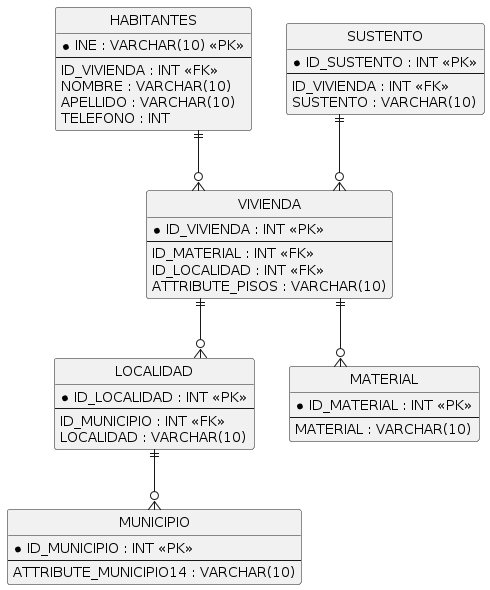

The diagram above was rendered by PlantUML. Its source (embedded in the PNG):
@startuml
' hide the spot
hide circle

' avoid problems with angled crows feet
skinparam linetype ortho

entity "HABITANTES" as HABITANTES {
  *INE : VARCHAR(10) <<PK>>
  --
  ID_VIVIENDA : INT <<FK>>
  NOMBRE : VARCHAR(10)
  APELLIDO : VARCHAR(10)
  TELEFONO : INT
}

entity "LOCALIDAD" as LOCALIDAD {
  *ID_LOCALIDAD : INT <<PK>>
  --
  ID_MUNICIPIO : INT <<FK>>
  LOCALIDAD : VARCHAR(10)
}

entity "MATERIAL" as MATERIAL {
  *ID_MATERIAL : INT <<PK>>
  --
  MATERIAL : VARCHAR(10)
}

entity "MUNICIPIO" as MUNICIPIO {
  *ID_MUNICIPIO : INT <<PK>>
  --
  ATTRIBUTE_MUNICIPIO14 : VARCHAR(10)
}

entity "SUSTENTO" as SUSTENTO {
  *ID_SUSTENTO : INT <<PK>>
  --
  ID_VIVIENDA : INT <<FK>>
  SUSTENTO : VARCHAR(10)
}

entity "VIVIENDA" as VIVIENDA {
  *ID_VIVIENDA : INT <<PK>>
  --
  ID_MATERIAL : INT <<FK>>
  ID_LOCALIDAD : INT <<FK>>
  ATTRIBUTE_PISOS : VARCHAR(10)
}

HABITANTES ||--o{ VIVIENDA
LOCALIDAD ||--o{ MUNICIPIO
VIVIENDA ||--o{ MATERIAL
VIVIENDA ||--o{ LOCALIDAD
SUSTENTO ||--o{ VIVIENDA
@enduml